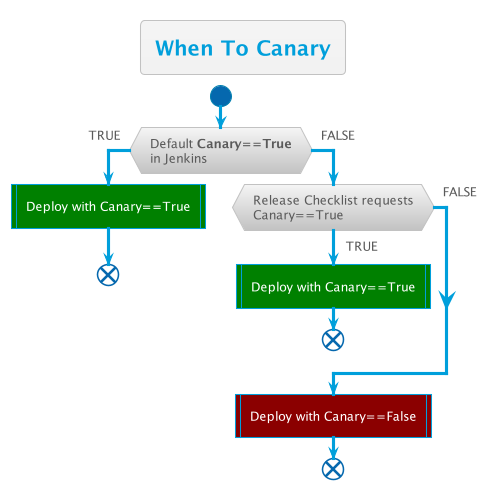

The diagram above was rendered by PlantUML. Its source (embedded in the PNG):
@startuml
!theme bluegray

title When To Canary

start

if (Default **Canary==True**\nin Jenkins) then (TRUE)
    #Green:Deploy with Canary==True|
    end
else (FALSE)
    if (Release Checklist requests\nCanary==True) then (TRUE)
        #Green:Deploy with Canary==True|
        end
    else(FALSE)
        
endif
#DarkRed:Deploy with Canary==False|
end

@enduml